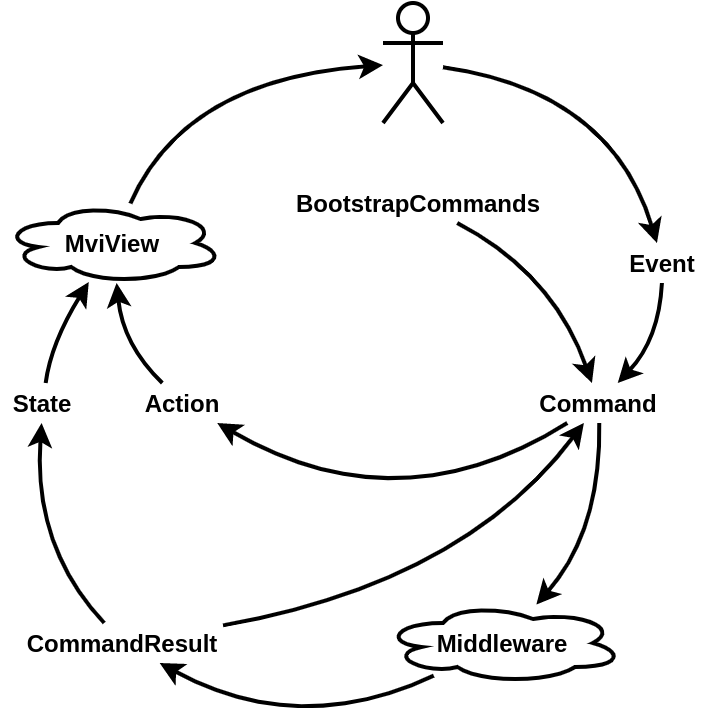

The diagram above was exported from draw.io. Its source (the exported page's mxGraphModel, read from the mxfile embedded in the PNG):
<mxGraphModel dx="677" dy="410" grid="1" gridSize="10" guides="1" tooltips="1" connect="1" arrows="1" fold="1" page="1" pageScale="1" pageWidth="827" pageHeight="1169" math="0" shadow="0">
  <root>
    <mxCell id="0" />
    <mxCell id="1" parent="0" />
    <mxCell id="aGkmsCkk9jT0VRgiAMOK-28" style="edgeStyle=none;jumpSize=7;orthogonalLoop=1;jettySize=auto;html=1;strokeWidth=2;curved=1;" parent="1" source="aGkmsCkk9jT0VRgiAMOK-24" target="aGkmsCkk9jT0VRgiAMOK-27" edge="1">
      <mxGeometry relative="1" as="geometry">
        <Array as="points">
          <mxPoint x="474" y="134" />
        </Array>
      </mxGeometry>
    </mxCell>
    <mxCell id="aGkmsCkk9jT0VRgiAMOK-24" value="" style="shape=umlActor;verticalLabelPosition=bottom;labelBackgroundColor=#ffffff;verticalAlign=top;html=1;outlineConnect=0;strokeWidth=2;" parent="1" vertex="1">
      <mxGeometry x="360" y="90" width="30" height="60" as="geometry" />
    </mxCell>
    <mxCell id="aGkmsCkk9jT0VRgiAMOK-30" style="edgeStyle=none;jumpSize=7;orthogonalLoop=1;jettySize=auto;html=1;strokeWidth=2;curved=1;" parent="1" source="aGkmsCkk9jT0VRgiAMOK-27" target="aGkmsCkk9jT0VRgiAMOK-29" edge="1">
      <mxGeometry relative="1" as="geometry">
        <Array as="points">
          <mxPoint x="498" y="258" />
        </Array>
      </mxGeometry>
    </mxCell>
    <mxCell id="aGkmsCkk9jT0VRgiAMOK-27" value="Event" style="text;html=1;strokeColor=none;fillColor=none;align=center;verticalAlign=middle;whiteSpace=wrap;rounded=0;strokeWidth=2;fontStyle=1" parent="1" vertex="1">
      <mxGeometry x="480" y="210" width="40" height="20" as="geometry" />
    </mxCell>
    <mxCell id="aGkmsCkk9jT0VRgiAMOK-41" style="edgeStyle=none;curved=1;jumpSize=7;orthogonalLoop=1;jettySize=auto;html=1;strokeWidth=2;" parent="1" source="aGkmsCkk9jT0VRgiAMOK-29" target="aGkmsCkk9jT0VRgiAMOK-32" edge="1">
      <mxGeometry relative="1" as="geometry">
        <Array as="points">
          <mxPoint x="368" y="353" />
        </Array>
      </mxGeometry>
    </mxCell>
    <mxCell id="aGkmsCkk9jT0VRgiAMOK-50" style="edgeStyle=none;curved=1;jumpSize=7;orthogonalLoop=1;jettySize=auto;html=1;strokeWidth=2;" parent="1" source="aGkmsCkk9jT0VRgiAMOK-29" target="aGkmsCkk9jT0VRgiAMOK-34" edge="1">
      <mxGeometry relative="1" as="geometry">
        <Array as="points">
          <mxPoint x="469" y="354" />
        </Array>
      </mxGeometry>
    </mxCell>
    <mxCell id="aGkmsCkk9jT0VRgiAMOK-29" value="Command" style="text;html=1;strokeColor=none;fillColor=none;align=center;verticalAlign=middle;whiteSpace=wrap;rounded=0;strokeWidth=2;fontStyle=1" parent="1" vertex="1">
      <mxGeometry x="438" y="280" width="60" height="20" as="geometry" />
    </mxCell>
    <mxCell id="aGkmsCkk9jT0VRgiAMOK-40" style="edgeStyle=none;curved=1;jumpSize=7;orthogonalLoop=1;jettySize=auto;html=1;strokeWidth=2;" parent="1" source="aGkmsCkk9jT0VRgiAMOK-32" target="aGkmsCkk9jT0VRgiAMOK-36" edge="1">
      <mxGeometry relative="1" as="geometry">
        <Array as="points">
          <mxPoint x="230" y="261" />
        </Array>
      </mxGeometry>
    </mxCell>
    <mxCell id="aGkmsCkk9jT0VRgiAMOK-32" value="Action" style="text;html=1;strokeColor=none;fillColor=none;align=center;verticalAlign=middle;whiteSpace=wrap;rounded=0;strokeWidth=2;fontStyle=1" parent="1" vertex="1">
      <mxGeometry x="240" y="280" width="40" height="20" as="geometry" />
    </mxCell>
    <mxCell id="aGkmsCkk9jT0VRgiAMOK-39" style="edgeStyle=none;curved=1;jumpSize=7;orthogonalLoop=1;jettySize=auto;html=1;strokeWidth=2;" parent="1" source="aGkmsCkk9jT0VRgiAMOK-33" target="aGkmsCkk9jT0VRgiAMOK-36" edge="1">
      <mxGeometry relative="1" as="geometry">
        <Array as="points">
          <mxPoint x="194" y="260" />
        </Array>
      </mxGeometry>
    </mxCell>
    <mxCell id="aGkmsCkk9jT0VRgiAMOK-33" value="State" style="text;html=1;strokeColor=none;fillColor=none;align=center;verticalAlign=middle;whiteSpace=wrap;rounded=0;strokeWidth=2;fontStyle=1" parent="1" vertex="1">
      <mxGeometry x="170" y="280" width="40" height="20" as="geometry" />
    </mxCell>
    <mxCell id="aGkmsCkk9jT0VRgiAMOK-51" style="edgeStyle=none;curved=1;jumpSize=7;orthogonalLoop=1;jettySize=auto;html=1;strokeWidth=2;" parent="1" source="aGkmsCkk9jT0VRgiAMOK-34" target="aGkmsCkk9jT0VRgiAMOK-35" edge="1">
      <mxGeometry relative="1" as="geometry">
        <Array as="points">
          <mxPoint x="318" y="458" />
        </Array>
      </mxGeometry>
    </mxCell>
    <mxCell id="aGkmsCkk9jT0VRgiAMOK-34" value="Middleware" style="ellipse;shape=cloud;whiteSpace=wrap;html=1;strokeWidth=2;fontStyle=1" parent="1" vertex="1">
      <mxGeometry x="360" y="390" width="120" height="40" as="geometry" />
    </mxCell>
    <mxCell id="aGkmsCkk9jT0VRgiAMOK-46" style="edgeStyle=none;curved=1;jumpSize=7;orthogonalLoop=1;jettySize=auto;html=1;strokeWidth=2;" parent="1" source="aGkmsCkk9jT0VRgiAMOK-35" target="aGkmsCkk9jT0VRgiAMOK-33" edge="1">
      <mxGeometry relative="1" as="geometry">
        <Array as="points">
          <mxPoint x="185" y="362" />
        </Array>
      </mxGeometry>
    </mxCell>
    <mxCell id="aGkmsCkk9jT0VRgiAMOK-94" style="edgeStyle=none;curved=1;jumpSize=7;orthogonalLoop=1;jettySize=auto;html=1;strokeWidth=2;fontSize=48;" parent="1" source="aGkmsCkk9jT0VRgiAMOK-35" target="aGkmsCkk9jT0VRgiAMOK-29" edge="1">
      <mxGeometry relative="1" as="geometry">
        <Array as="points">
          <mxPoint x="400" y="380" />
        </Array>
      </mxGeometry>
    </mxCell>
    <mxCell id="aGkmsCkk9jT0VRgiAMOK-35" value="CommandResult" style="text;html=1;strokeColor=none;fillColor=none;align=center;verticalAlign=middle;whiteSpace=wrap;rounded=0;strokeWidth=2;fontStyle=1" parent="1" vertex="1">
      <mxGeometry x="180" y="400" width="100" height="20" as="geometry" />
    </mxCell>
    <mxCell id="aGkmsCkk9jT0VRgiAMOK-37" style="edgeStyle=none;curved=1;jumpSize=7;orthogonalLoop=1;jettySize=auto;html=1;strokeWidth=2;" parent="1" source="aGkmsCkk9jT0VRgiAMOK-36" target="aGkmsCkk9jT0VRgiAMOK-24" edge="1">
      <mxGeometry relative="1" as="geometry">
        <Array as="points">
          <mxPoint x="261" y="128" />
        </Array>
      </mxGeometry>
    </mxCell>
    <mxCell id="aGkmsCkk9jT0VRgiAMOK-36" value="MviView" style="ellipse;shape=cloud;whiteSpace=wrap;html=1;strokeWidth=2;fontStyle=1" parent="1" vertex="1">
      <mxGeometry x="170" y="190" width="110" height="40" as="geometry" />
    </mxCell>
    <mxCell id="aGkmsCkk9jT0VRgiAMOK-47" style="edgeStyle=none;curved=1;jumpSize=7;orthogonalLoop=1;jettySize=auto;html=1;exitX=0;exitY=0.75;exitDx=0;exitDy=0;strokeWidth=2;" parent="1" source="aGkmsCkk9jT0VRgiAMOK-35" target="aGkmsCkk9jT0VRgiAMOK-35" edge="1">
      <mxGeometry relative="1" as="geometry" />
    </mxCell>
    <mxCell id="aGkmsCkk9jT0VRgiAMOK-99" style="edgeStyle=none;curved=1;jumpSize=7;orthogonalLoop=1;jettySize=auto;html=1;strokeWidth=2;fontSize=48;" parent="1" source="aGkmsCkk9jT0VRgiAMOK-98" target="aGkmsCkk9jT0VRgiAMOK-29" edge="1">
      <mxGeometry relative="1" as="geometry">
        <Array as="points">
          <mxPoint x="445" y="225" />
        </Array>
      </mxGeometry>
    </mxCell>
    <mxCell id="aGkmsCkk9jT0VRgiAMOK-98" value="BootstrapCommands" style="text;html=1;strokeColor=none;fillColor=none;align=center;verticalAlign=middle;whiteSpace=wrap;rounded=0;strokeWidth=2;fontStyle=1" parent="1" vertex="1">
      <mxGeometry x="318" y="180" width="120" height="20" as="geometry" />
    </mxCell>
  </root>
</mxGraphModel>